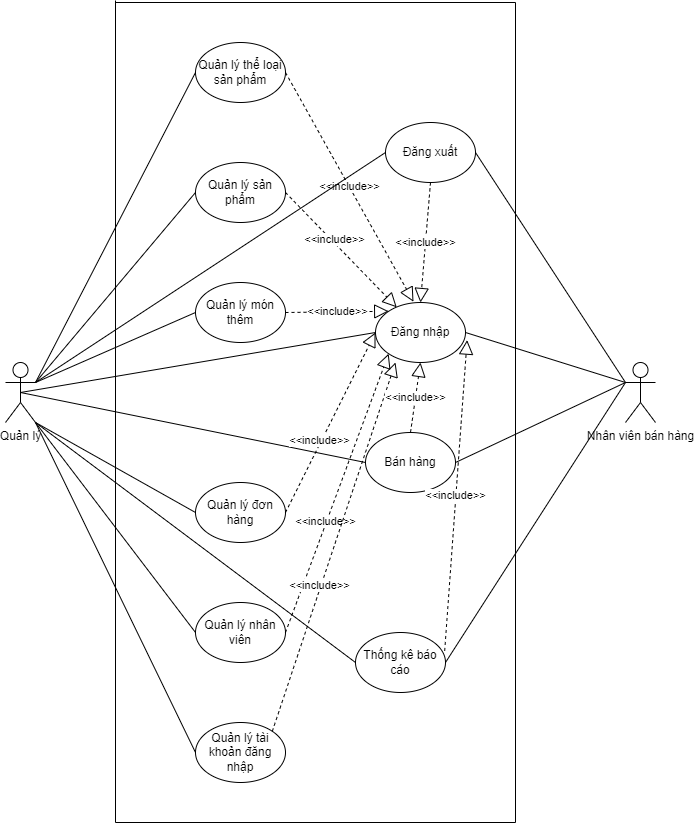

The diagram above was exported from draw.io. Its source (the exported page's mxGraphModel, read from the mxfile embedded in the PNG):
<mxGraphModel dx="1038" dy="1741" grid="1" gridSize="10" guides="1" tooltips="1" connect="1" arrows="1" fold="1" page="1" pageScale="1" pageWidth="850" pageHeight="1100" math="0" shadow="0">
  <root>
    <mxCell id="0" />
    <mxCell id="1" parent="0" />
    <mxCell id="TDa8Eg-I-Xy61jTYY_hm-1" value="Quản lý" style="shape=umlActor;verticalLabelPosition=bottom;verticalAlign=top;html=1;" parent="1" vertex="1">
      <mxGeometry x="90" y="120" width="30" height="60" as="geometry" />
    </mxCell>
    <mxCell id="TDa8Eg-I-Xy61jTYY_hm-2" value="Quản lý sản phẩm" style="ellipse;whiteSpace=wrap;html=1;" parent="1" vertex="1">
      <mxGeometry x="280" y="-80" width="90" height="60" as="geometry" />
    </mxCell>
    <mxCell id="TDa8Eg-I-Xy61jTYY_hm-3" value="Quản lý món thêm" style="ellipse;whiteSpace=wrap;html=1;" parent="1" vertex="1">
      <mxGeometry x="280" y="40" width="90" height="60" as="geometry" />
    </mxCell>
    <mxCell id="TDa8Eg-I-Xy61jTYY_hm-4" value="Quản lý đơn hàng" style="ellipse;whiteSpace=wrap;html=1;" parent="1" vertex="1">
      <mxGeometry x="280" y="240" width="90" height="60" as="geometry" />
    </mxCell>
    <mxCell id="TDa8Eg-I-Xy61jTYY_hm-5" value="Quản lý nhân viên" style="ellipse;whiteSpace=wrap;html=1;" parent="1" vertex="1">
      <mxGeometry x="280" y="360" width="90" height="60" as="geometry" />
    </mxCell>
    <mxCell id="TDa8Eg-I-Xy61jTYY_hm-6" value="Quản lý tài khoản đăng nhập" style="ellipse;whiteSpace=wrap;html=1;" parent="1" vertex="1">
      <mxGeometry x="280" y="480" width="90" height="60" as="geometry" />
    </mxCell>
    <mxCell id="TDa8Eg-I-Xy61jTYY_hm-7" value="Đăng nhập" style="ellipse;whiteSpace=wrap;html=1;" parent="1" vertex="1">
      <mxGeometry x="460" y="60" width="90" height="60" as="geometry" />
    </mxCell>
    <mxCell id="TDa8Eg-I-Xy61jTYY_hm-8" value="Quản lý thể loại sản phẩm" style="ellipse;whiteSpace=wrap;html=1;" parent="1" vertex="1">
      <mxGeometry x="280" y="-200" width="90" height="60" as="geometry" />
    </mxCell>
    <mxCell id="TDa8Eg-I-Xy61jTYY_hm-9" value="Bán hàng" style="ellipse;whiteSpace=wrap;html=1;" parent="1" vertex="1">
      <mxGeometry x="450" y="190" width="90" height="60" as="geometry" />
    </mxCell>
    <mxCell id="TDa8Eg-I-Xy61jTYY_hm-10" value="Thống kê báo cáo" style="ellipse;whiteSpace=wrap;html=1;" parent="1" vertex="1">
      <mxGeometry x="440" y="390" width="90" height="60" as="geometry" />
    </mxCell>
    <mxCell id="TDa8Eg-I-Xy61jTYY_hm-11" value="Nhân viên bán hàng" style="shape=umlActor;verticalLabelPosition=bottom;verticalAlign=top;html=1;" parent="1" vertex="1">
      <mxGeometry x="710" y="120" width="30" height="60" as="geometry" />
    </mxCell>
    <mxCell id="TDa8Eg-I-Xy61jTYY_hm-12" value="" style="endArrow=none;html=1;rounded=0;" parent="1" edge="1">
      <mxGeometry width="50" height="50" relative="1" as="geometry">
        <mxPoint x="200" y="580" as="sourcePoint" />
        <mxPoint x="200" y="-242" as="targetPoint" />
      </mxGeometry>
    </mxCell>
    <mxCell id="TDa8Eg-I-Xy61jTYY_hm-13" value="" style="endArrow=none;html=1;rounded=0;" parent="1" edge="1">
      <mxGeometry width="50" height="50" relative="1" as="geometry">
        <mxPoint x="200" y="580" as="sourcePoint" />
        <mxPoint x="600" y="580" as="targetPoint" />
      </mxGeometry>
    </mxCell>
    <mxCell id="TDa8Eg-I-Xy61jTYY_hm-14" value="" style="endArrow=none;html=1;rounded=0;" parent="1" edge="1">
      <mxGeometry width="50" height="50" relative="1" as="geometry">
        <mxPoint x="600" y="580" as="sourcePoint" />
        <mxPoint x="600" y="-240" as="targetPoint" />
      </mxGeometry>
    </mxCell>
    <mxCell id="TDa8Eg-I-Xy61jTYY_hm-15" value="" style="endArrow=none;html=1;rounded=0;" parent="1" edge="1">
      <mxGeometry width="50" height="50" relative="1" as="geometry">
        <mxPoint x="200" y="-240" as="sourcePoint" />
        <mxPoint x="600" y="-240" as="targetPoint" />
      </mxGeometry>
    </mxCell>
    <mxCell id="TDa8Eg-I-Xy61jTYY_hm-16" value="" style="endArrow=none;html=1;rounded=0;entryX=0;entryY=0.5;entryDx=0;entryDy=0;" parent="1" target="TDa8Eg-I-Xy61jTYY_hm-8" edge="1">
      <mxGeometry width="50" height="50" relative="1" as="geometry">
        <mxPoint x="120" y="140" as="sourcePoint" />
        <mxPoint x="530" y="30" as="targetPoint" />
      </mxGeometry>
    </mxCell>
    <mxCell id="TDa8Eg-I-Xy61jTYY_hm-17" value="" style="endArrow=none;html=1;rounded=0;entryX=0;entryY=0.5;entryDx=0;entryDy=0;" parent="1" target="TDa8Eg-I-Xy61jTYY_hm-2" edge="1">
      <mxGeometry width="50" height="50" relative="1" as="geometry">
        <mxPoint x="120" y="140" as="sourcePoint" />
        <mxPoint x="530" y="30" as="targetPoint" />
      </mxGeometry>
    </mxCell>
    <mxCell id="TDa8Eg-I-Xy61jTYY_hm-18" value="" style="endArrow=none;html=1;rounded=0;exitX=0;exitY=0.5;exitDx=0;exitDy=0;" parent="1" source="TDa8Eg-I-Xy61jTYY_hm-3" edge="1">
      <mxGeometry width="50" height="50" relative="1" as="geometry">
        <mxPoint x="480" y="80" as="sourcePoint" />
        <mxPoint x="120" y="140" as="targetPoint" />
      </mxGeometry>
    </mxCell>
    <mxCell id="TDa8Eg-I-Xy61jTYY_hm-19" value="" style="endArrow=none;html=1;rounded=0;entryX=0;entryY=0.5;entryDx=0;entryDy=0;" parent="1" target="TDa8Eg-I-Xy61jTYY_hm-4" edge="1">
      <mxGeometry width="50" height="50" relative="1" as="geometry">
        <mxPoint x="120" y="180" as="sourcePoint" />
        <mxPoint x="530" y="130" as="targetPoint" />
      </mxGeometry>
    </mxCell>
    <mxCell id="TDa8Eg-I-Xy61jTYY_hm-20" value="" style="endArrow=none;html=1;rounded=0;entryX=0;entryY=0.5;entryDx=0;entryDy=0;" parent="1" target="TDa8Eg-I-Xy61jTYY_hm-5" edge="1">
      <mxGeometry width="50" height="50" relative="1" as="geometry">
        <mxPoint x="120" y="180" as="sourcePoint" />
        <mxPoint x="530" y="230" as="targetPoint" />
      </mxGeometry>
    </mxCell>
    <mxCell id="TDa8Eg-I-Xy61jTYY_hm-21" value="" style="endArrow=none;html=1;rounded=0;entryX=0;entryY=0.5;entryDx=0;entryDy=0;" parent="1" target="TDa8Eg-I-Xy61jTYY_hm-6" edge="1">
      <mxGeometry width="50" height="50" relative="1" as="geometry">
        <mxPoint x="120" y="180" as="sourcePoint" />
        <mxPoint x="290" y="400" as="targetPoint" />
      </mxGeometry>
    </mxCell>
    <mxCell id="TDa8Eg-I-Xy61jTYY_hm-22" value="" style="endArrow=none;html=1;rounded=0;exitX=0.5;exitY=0.5;exitDx=0;exitDy=0;exitPerimeter=0;entryX=0;entryY=0.5;entryDx=0;entryDy=0;" parent="1" source="TDa8Eg-I-Xy61jTYY_hm-1" target="TDa8Eg-I-Xy61jTYY_hm-7" edge="1">
      <mxGeometry width="50" height="50" relative="1" as="geometry">
        <mxPoint x="480" y="180" as="sourcePoint" />
        <mxPoint x="530" y="130" as="targetPoint" />
      </mxGeometry>
    </mxCell>
    <mxCell id="TDa8Eg-I-Xy61jTYY_hm-23" value="" style="endArrow=none;html=1;rounded=0;entryX=0;entryY=0.5;entryDx=0;entryDy=0;exitX=0.5;exitY=0.5;exitDx=0;exitDy=0;exitPerimeter=0;" parent="1" source="TDa8Eg-I-Xy61jTYY_hm-1" target="TDa8Eg-I-Xy61jTYY_hm-9" edge="1">
      <mxGeometry width="50" height="50" relative="1" as="geometry">
        <mxPoint x="110" y="150" as="sourcePoint" />
        <mxPoint x="470" y="100" as="targetPoint" />
      </mxGeometry>
    </mxCell>
    <mxCell id="TDa8Eg-I-Xy61jTYY_hm-24" value="" style="endArrow=none;html=1;rounded=0;entryX=0;entryY=0.5;entryDx=0;entryDy=0;" parent="1" target="TDa8Eg-I-Xy61jTYY_hm-10" edge="1">
      <mxGeometry width="50" height="50" relative="1" as="geometry">
        <mxPoint x="120" y="180" as="sourcePoint" />
        <mxPoint x="470" y="190" as="targetPoint" />
      </mxGeometry>
    </mxCell>
    <mxCell id="TDa8Eg-I-Xy61jTYY_hm-25" value="" style="endArrow=none;html=1;rounded=0;entryX=0;entryY=0.3333333333333333;entryDx=0;entryDy=0;entryPerimeter=0;exitX=1;exitY=0.5;exitDx=0;exitDy=0;" parent="1" source="TDa8Eg-I-Xy61jTYY_hm-7" target="TDa8Eg-I-Xy61jTYY_hm-11" edge="1">
      <mxGeometry width="50" height="50" relative="1" as="geometry">
        <mxPoint x="480" y="180" as="sourcePoint" />
        <mxPoint x="530" y="130" as="targetPoint" />
      </mxGeometry>
    </mxCell>
    <mxCell id="TDa8Eg-I-Xy61jTYY_hm-26" value="" style="endArrow=none;html=1;rounded=0;entryX=0;entryY=0.3333333333333333;entryDx=0;entryDy=0;entryPerimeter=0;exitX=1;exitY=0.5;exitDx=0;exitDy=0;" parent="1" source="TDa8Eg-I-Xy61jTYY_hm-9" target="TDa8Eg-I-Xy61jTYY_hm-11" edge="1">
      <mxGeometry width="50" height="50" relative="1" as="geometry">
        <mxPoint x="560" y="100" as="sourcePoint" />
        <mxPoint x="720" y="150" as="targetPoint" />
      </mxGeometry>
    </mxCell>
    <mxCell id="TDa8Eg-I-Xy61jTYY_hm-27" value="" style="endArrow=none;html=1;rounded=0;exitX=1;exitY=0.5;exitDx=0;exitDy=0;" parent="1" source="TDa8Eg-I-Xy61jTYY_hm-10" edge="1">
      <mxGeometry width="50" height="50" relative="1" as="geometry">
        <mxPoint x="560" y="190" as="sourcePoint" />
        <mxPoint x="710" y="140" as="targetPoint" />
      </mxGeometry>
    </mxCell>
    <mxCell id="TDa8Eg-I-Xy61jTYY_hm-29" value="&amp;lt;&amp;lt;include&amp;gt;&amp;gt;" style="endArrow=block;dashed=1;endFill=0;endSize=12;html=1;rounded=0;exitX=1;exitY=0.5;exitDx=0;exitDy=0;entryX=0.422;entryY=-0.013;entryDx=0;entryDy=0;entryPerimeter=0;" parent="1" source="TDa8Eg-I-Xy61jTYY_hm-8" target="TDa8Eg-I-Xy61jTYY_hm-7" edge="1">
      <mxGeometry width="160" relative="1" as="geometry">
        <mxPoint x="430" y="160" as="sourcePoint" />
        <mxPoint x="590" y="160" as="targetPoint" />
      </mxGeometry>
    </mxCell>
    <mxCell id="TDa8Eg-I-Xy61jTYY_hm-30" value="" style="endArrow=block;dashed=1;endFill=0;endSize=12;html=1;rounded=0;exitX=1;exitY=0.5;exitDx=0;exitDy=0;entryX=0.236;entryY=0.08;entryDx=0;entryDy=0;entryPerimeter=0;" parent="1" source="TDa8Eg-I-Xy61jTYY_hm-2" target="TDa8Eg-I-Xy61jTYY_hm-7" edge="1">
      <mxGeometry width="160" relative="1" as="geometry">
        <mxPoint x="430" y="160" as="sourcePoint" />
        <mxPoint x="590" y="160" as="targetPoint" />
      </mxGeometry>
    </mxCell>
    <mxCell id="TDa8Eg-I-Xy61jTYY_hm-31" value="&amp;lt;&amp;lt;include&amp;gt;&amp;gt;" style="edgeLabel;html=1;align=center;verticalAlign=middle;resizable=0;points=[];" parent="TDa8Eg-I-Xy61jTYY_hm-30" vertex="1" connectable="0">
      <mxGeometry x="-0.165" y="2" relative="1" as="geometry">
        <mxPoint as="offset" />
      </mxGeometry>
    </mxCell>
    <mxCell id="TDa8Eg-I-Xy61jTYY_hm-32" value="&amp;lt;&amp;lt;include&amp;gt;&amp;gt;" style="endArrow=block;dashed=1;endFill=0;endSize=12;html=1;rounded=0;exitX=1;exitY=0.5;exitDx=0;exitDy=0;entryX=0;entryY=0;entryDx=0;entryDy=0;" parent="1" source="TDa8Eg-I-Xy61jTYY_hm-3" target="TDa8Eg-I-Xy61jTYY_hm-7" edge="1">
      <mxGeometry width="160" relative="1" as="geometry">
        <mxPoint x="430" y="160" as="sourcePoint" />
        <mxPoint x="590" y="160" as="targetPoint" />
      </mxGeometry>
    </mxCell>
    <mxCell id="TDa8Eg-I-Xy61jTYY_hm-33" value="" style="endArrow=block;dashed=1;endFill=0;endSize=12;html=1;rounded=0;exitX=1;exitY=0.5;exitDx=0;exitDy=0;entryX=0;entryY=0.5;entryDx=0;entryDy=0;" parent="1" source="TDa8Eg-I-Xy61jTYY_hm-4" target="TDa8Eg-I-Xy61jTYY_hm-7" edge="1">
      <mxGeometry width="160" relative="1" as="geometry">
        <mxPoint x="430" y="260" as="sourcePoint" />
        <mxPoint x="590" y="260" as="targetPoint" />
      </mxGeometry>
    </mxCell>
    <mxCell id="TDa8Eg-I-Xy61jTYY_hm-34" value="&amp;lt;&amp;lt;include&amp;gt;&amp;gt;" style="edgeLabel;html=1;align=center;verticalAlign=middle;resizable=0;points=[];" parent="TDa8Eg-I-Xy61jTYY_hm-33" vertex="1" connectable="0">
      <mxGeometry x="-0.2053" y="2" relative="1" as="geometry">
        <mxPoint as="offset" />
      </mxGeometry>
    </mxCell>
    <mxCell id="TDa8Eg-I-Xy61jTYY_hm-35" value="" style="endArrow=block;dashed=1;endFill=0;endSize=12;html=1;rounded=0;exitX=1;exitY=0.5;exitDx=0;exitDy=0;entryX=0;entryY=1;entryDx=0;entryDy=0;" parent="1" source="TDa8Eg-I-Xy61jTYY_hm-5" target="TDa8Eg-I-Xy61jTYY_hm-7" edge="1">
      <mxGeometry width="160" relative="1" as="geometry">
        <mxPoint x="390" y="280" as="sourcePoint" />
        <mxPoint x="480" y="100" as="targetPoint" />
      </mxGeometry>
    </mxCell>
    <mxCell id="TDa8Eg-I-Xy61jTYY_hm-36" value="&amp;lt;&amp;lt;include&amp;gt;&amp;gt;" style="edgeLabel;html=1;align=center;verticalAlign=middle;resizable=0;points=[];" parent="TDa8Eg-I-Xy61jTYY_hm-35" vertex="1" connectable="0">
      <mxGeometry x="-0.2053" y="2" relative="1" as="geometry">
        <mxPoint as="offset" />
      </mxGeometry>
    </mxCell>
    <mxCell id="TDa8Eg-I-Xy61jTYY_hm-37" value="" style="endArrow=block;dashed=1;endFill=0;endSize=12;html=1;rounded=0;exitX=1;exitY=0;exitDx=0;exitDy=0;" parent="1" source="TDa8Eg-I-Xy61jTYY_hm-6" edge="1">
      <mxGeometry width="160" relative="1" as="geometry">
        <mxPoint x="380" y="400" as="sourcePoint" />
        <mxPoint x="480" y="120" as="targetPoint" />
      </mxGeometry>
    </mxCell>
    <mxCell id="TDa8Eg-I-Xy61jTYY_hm-38" value="&amp;lt;&amp;lt;include&amp;gt;&amp;gt;" style="edgeLabel;html=1;align=center;verticalAlign=middle;resizable=0;points=[];" parent="TDa8Eg-I-Xy61jTYY_hm-37" vertex="1" connectable="0">
      <mxGeometry x="-0.2053" y="2" relative="1" as="geometry">
        <mxPoint as="offset" />
      </mxGeometry>
    </mxCell>
    <mxCell id="TDa8Eg-I-Xy61jTYY_hm-39" value="&amp;lt;&amp;lt;include&amp;gt;&amp;gt;" style="endArrow=block;dashed=1;endFill=0;endSize=12;html=1;rounded=0;entryX=0.5;entryY=1;entryDx=0;entryDy=0;exitX=0.5;exitY=0;exitDx=0;exitDy=0;" parent="1" source="TDa8Eg-I-Xy61jTYY_hm-9" target="TDa8Eg-I-Xy61jTYY_hm-7" edge="1">
      <mxGeometry width="160" relative="1" as="geometry">
        <mxPoint x="430" y="260" as="sourcePoint" />
        <mxPoint x="590" y="260" as="targetPoint" />
      </mxGeometry>
    </mxCell>
    <mxCell id="TDa8Eg-I-Xy61jTYY_hm-40" value="&amp;lt;&amp;lt;include&amp;gt;&amp;gt;" style="endArrow=block;dashed=1;endFill=0;endSize=12;html=1;rounded=0;exitX=0.991;exitY=0.307;exitDx=0;exitDy=0;exitPerimeter=0;entryX=1.018;entryY=0.627;entryDx=0;entryDy=0;entryPerimeter=0;" parent="1" source="TDa8Eg-I-Xy61jTYY_hm-10" target="TDa8Eg-I-Xy61jTYY_hm-7" edge="1">
      <mxGeometry width="160" relative="1" as="geometry">
        <mxPoint x="430" y="160" as="sourcePoint" />
        <mxPoint x="590" y="160" as="targetPoint" />
      </mxGeometry>
    </mxCell>
    <mxCell id="TDa8Eg-I-Xy61jTYY_hm-41" value="Đăng xuất" style="ellipse;whiteSpace=wrap;html=1;" parent="1" vertex="1">
      <mxGeometry x="470" y="-120" width="90" height="60" as="geometry" />
    </mxCell>
    <mxCell id="TDa8Eg-I-Xy61jTYY_hm-42" value="" style="endArrow=none;html=1;rounded=0;exitX=1;exitY=0.5;exitDx=0;exitDy=0;" parent="1" source="TDa8Eg-I-Xy61jTYY_hm-41" edge="1">
      <mxGeometry width="50" height="50" relative="1" as="geometry">
        <mxPoint x="480" y="180" as="sourcePoint" />
        <mxPoint x="710" y="140" as="targetPoint" />
      </mxGeometry>
    </mxCell>
    <mxCell id="TDa8Eg-I-Xy61jTYY_hm-43" value="" style="endArrow=none;html=1;rounded=0;entryX=0;entryY=0.5;entryDx=0;entryDy=0;" parent="1" target="TDa8Eg-I-Xy61jTYY_hm-41" edge="1">
      <mxGeometry width="50" height="50" relative="1" as="geometry">
        <mxPoint x="120" y="140" as="sourcePoint" />
        <mxPoint x="530" y="130" as="targetPoint" />
      </mxGeometry>
    </mxCell>
    <mxCell id="TDa8Eg-I-Xy61jTYY_hm-44" value="&amp;lt;&amp;lt;include&amp;gt;&amp;gt;" style="endArrow=block;dashed=1;endFill=0;endSize=12;html=1;rounded=0;exitX=0.5;exitY=1;exitDx=0;exitDy=0;entryX=0.5;entryY=0;entryDx=0;entryDy=0;" parent="1" source="TDa8Eg-I-Xy61jTYY_hm-41" target="TDa8Eg-I-Xy61jTYY_hm-7" edge="1">
      <mxGeometry width="160" relative="1" as="geometry">
        <mxPoint x="430" y="160" as="sourcePoint" />
        <mxPoint x="590" y="160" as="targetPoint" />
      </mxGeometry>
    </mxCell>
  </root>
</mxGraphModel>